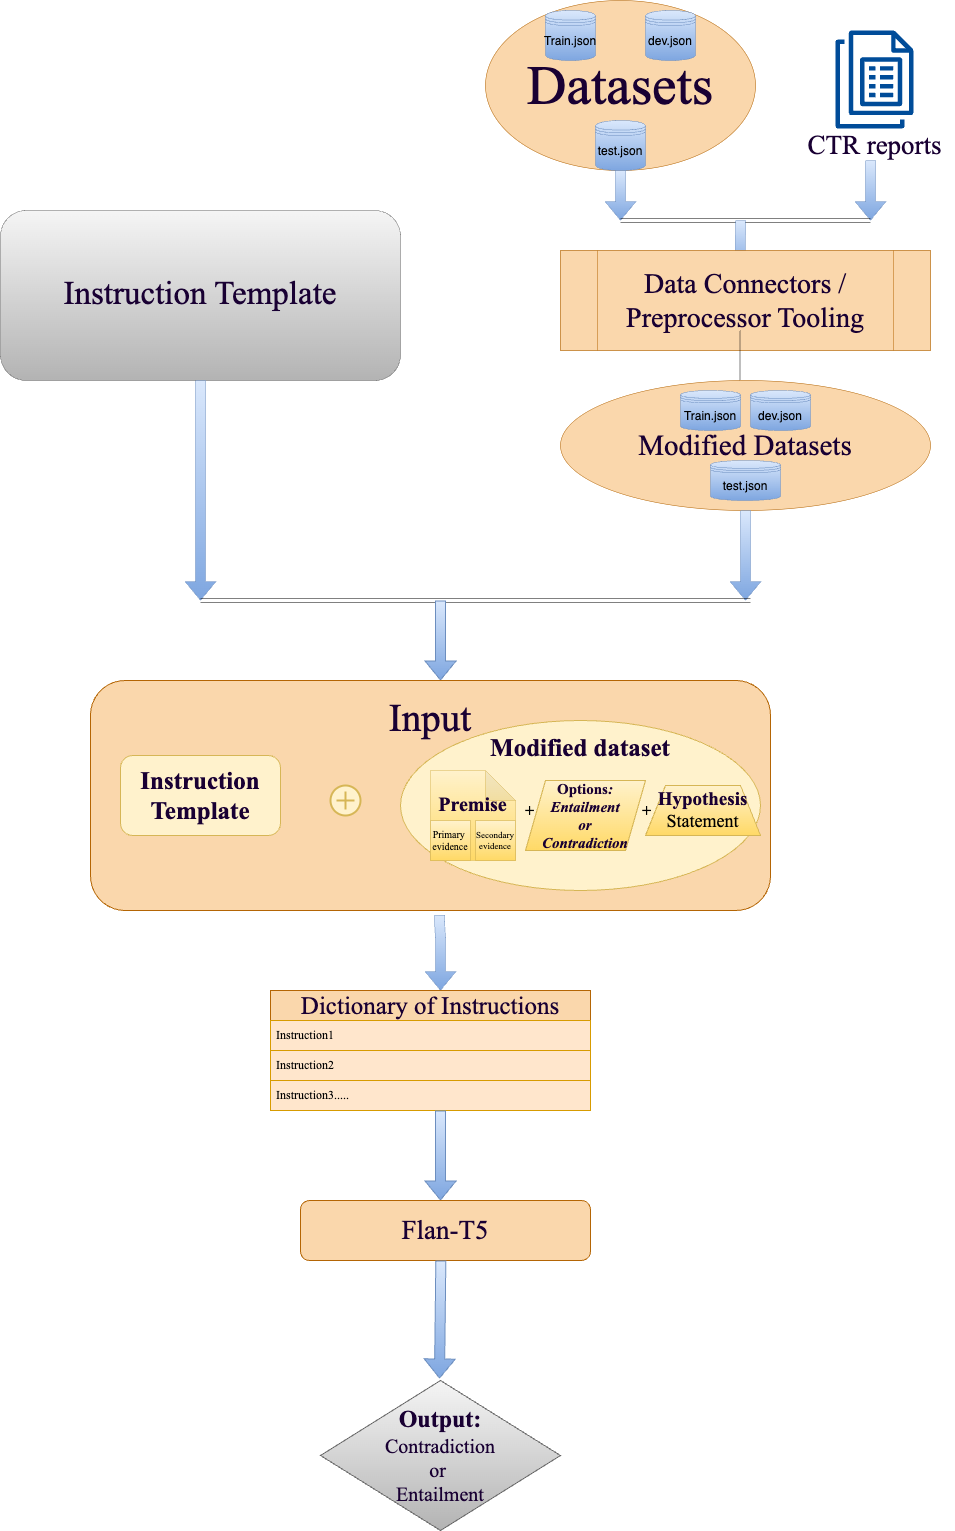

The diagram above was exported from draw.io. Its source (the exported page's mxGraphModel, read from the mxfile embedded in the PNG):
<mxGraphModel dx="1734" dy="1860" grid="1" gridSize="10" guides="1" tooltips="1" connect="1" arrows="1" fold="1" page="0" pageScale="1" pageWidth="827" pageHeight="1169" math="0" shadow="0">
  <root>
    <mxCell id="0" />
    <mxCell id="1" parent="0" />
    <mxCell id="Nw33QKFikzKSvVULhmNI-1" value="&lt;div&gt;&lt;font size=&quot;1&quot; color=&quot;#190033&quot;&gt;&lt;span style=&quot;font-size: 55px;&quot;&gt;Datasets&lt;/span&gt;&lt;/font&gt;&lt;/div&gt;" style="ellipse;whiteSpace=wrap;html=1;strokeWidth=0.5;fillColor=#fad7ac;strokeColor=#b46504;fontFamily=Times New Roman;" parent="1" vertex="1">
      <mxGeometry x="365" y="200" width="270" height="170" as="geometry" />
    </mxCell>
    <mxCell id="Nw33QKFikzKSvVULhmNI-2" value="Train.json" style="shape=datastore;whiteSpace=wrap;html=1;strokeWidth=0.5;fillColor=#dae8fc;strokeColor=#6c8ebf;gradientColor=#7ea6e0;" parent="1" vertex="1">
      <mxGeometry x="425" y="210" width="50" height="50" as="geometry" />
    </mxCell>
    <mxCell id="Nw33QKFikzKSvVULhmNI-3" value="dev.json" style="shape=datastore;whiteSpace=wrap;html=1;strokeWidth=0.5;fillColor=#dae8fc;gradientColor=#7ea6e0;strokeColor=#6c8ebf;" parent="1" vertex="1">
      <mxGeometry x="525" y="210" width="50" height="50" as="geometry" />
    </mxCell>
    <mxCell id="Nw33QKFikzKSvVULhmNI-4" value="test.json" style="shape=datastore;whiteSpace=wrap;html=1;strokeWidth=0.5;fillColor=#dae8fc;gradientColor=#7ea6e0;strokeColor=#6c8ebf;" parent="1" vertex="1">
      <mxGeometry x="475" y="320" width="50" height="50" as="geometry" />
    </mxCell>
    <mxCell id="Nw33QKFikzKSvVULhmNI-5" value="" style="sketch=0;outlineConnect=0;fontColor=#232F3E;gradientColor=none;fillColor=#004C99;strokeColor=none;dashed=0;verticalLabelPosition=bottom;verticalAlign=top;align=center;html=1;fontSize=12;fontStyle=0;aspect=fixed;pointerEvents=1;shape=mxgraph.aws4.quicksight_paginated_reports;strokeWidth=0.2;" parent="1" vertex="1">
      <mxGeometry x="715" y="230" width="77.9" height="98" as="geometry" />
    </mxCell>
    <mxCell id="Nw33QKFikzKSvVULhmNI-6" value="&lt;font color=&quot;#190033&quot; style=&quot;font-size: 27px;&quot;&gt;CTR reports&lt;/font&gt;" style="text;html=1;align=center;verticalAlign=middle;resizable=0;points=[];autosize=1;strokeColor=none;fillColor=none;fontFamily=Times New Roman;fontSize=27;" parent="1" vertex="1">
      <mxGeometry x="673.95" y="320" width="160" height="50" as="geometry" />
    </mxCell>
    <mxCell id="Nw33QKFikzKSvVULhmNI-8" value="" style="endArrow=none;html=1;rounded=0;entryX=0.5;entryY=1;entryDx=0;entryDy=0;strokeWidth=0.5;shape=flexArrow;startArrow=block;fillColor=#dae8fc;gradientColor=#7ea6e0;strokeColor=#6c8ebf;" parent="1" target="Nw33QKFikzKSvVULhmNI-1" edge="1">
      <mxGeometry width="50" height="50" relative="1" as="geometry">
        <mxPoint x="500" y="420" as="sourcePoint" />
        <mxPoint x="510" y="390" as="targetPoint" />
      </mxGeometry>
    </mxCell>
    <mxCell id="Nw33QKFikzKSvVULhmNI-9" value="" style="endArrow=none;html=1;rounded=0;strokeWidth=0.5;fillColor=#dae8fc;gradientColor=#7ea6e0;strokeColor=#6c8ebf;shape=flexArrow;startArrow=block;" parent="1" edge="1">
      <mxGeometry width="50" height="50" relative="1" as="geometry">
        <mxPoint x="750" y="420" as="sourcePoint" />
        <mxPoint x="750" y="360" as="targetPoint" />
      </mxGeometry>
    </mxCell>
    <mxCell id="Nw33QKFikzKSvVULhmNI-10" value="" style="endArrow=none;html=1;rounded=0;strokeWidth=0.5;shape=link;" parent="1" edge="1">
      <mxGeometry width="50" height="50" relative="1" as="geometry">
        <mxPoint x="500" y="420" as="sourcePoint" />
        <mxPoint x="750" y="420" as="targetPoint" />
      </mxGeometry>
    </mxCell>
    <mxCell id="Nw33QKFikzKSvVULhmNI-11" value="" style="endArrow=none;html=1;rounded=0;strokeWidth=0.5;shape=flexArrow;startArrow=block;fillColor=#dae8fc;gradientColor=#7ea6e0;strokeColor=#6c8ebf;" parent="1" edge="1">
      <mxGeometry width="50" height="50" relative="1" as="geometry">
        <mxPoint x="619.58" y="470" as="sourcePoint" />
        <mxPoint x="620" y="420" as="targetPoint" />
      </mxGeometry>
    </mxCell>
    <mxCell id="Nw33QKFikzKSvVULhmNI-12" value="&lt;font size=&quot;1&quot; color=&quot;#190033&quot;&gt;&lt;span style=&quot;font-size: 28px;&quot;&gt;Data Connectors / Preprocessor Tooling&lt;/span&gt;&lt;/font&gt;" style="shape=process;whiteSpace=wrap;html=1;backgroundOutline=1;strokeWidth=0.5;fillColor=#fad7ac;strokeColor=#b46504;fontFamily=Times New Roman;" parent="1" vertex="1">
      <mxGeometry x="440" y="450" width="370" height="100" as="geometry" />
    </mxCell>
    <mxCell id="Nw33QKFikzKSvVULhmNI-13" value="" style="endArrow=none;html=1;rounded=0;strokeWidth=0.5;" parent="1" edge="1">
      <mxGeometry width="50" height="50" relative="1" as="geometry">
        <mxPoint x="619.58" y="580" as="sourcePoint" />
        <mxPoint x="619.58" y="530" as="targetPoint" />
      </mxGeometry>
    </mxCell>
    <mxCell id="Nw33QKFikzKSvVULhmNI-14" value="&lt;div&gt;&lt;font color=&quot;#190033&quot; size=&quot;1&quot;&gt;&lt;span style=&quot;font-size: 29px;&quot;&gt;Modified Datasets&lt;/span&gt;&lt;/font&gt;&lt;/div&gt;" style="ellipse;whiteSpace=wrap;html=1;strokeWidth=0.5;fillColor=#fad7ac;strokeColor=#b46504;fontFamily=Times New Roman;" parent="1" vertex="1">
      <mxGeometry x="440" y="580" width="370" height="130" as="geometry" />
    </mxCell>
    <mxCell id="Nw33QKFikzKSvVULhmNI-15" value="Train.json" style="shape=datastore;whiteSpace=wrap;html=1;strokeWidth=0.5;fillColor=#dae8fc;gradientColor=#7ea6e0;strokeColor=#6c8ebf;" parent="1" vertex="1">
      <mxGeometry x="560" y="590" width="60" height="40" as="geometry" />
    </mxCell>
    <mxCell id="Nw33QKFikzKSvVULhmNI-16" value="dev.json" style="shape=datastore;whiteSpace=wrap;html=1;strokeWidth=0.5;fillColor=#dae8fc;gradientColor=#7ea6e0;strokeColor=#6c8ebf;" parent="1" vertex="1">
      <mxGeometry x="630" y="590" width="60" height="40" as="geometry" />
    </mxCell>
    <mxCell id="Nw33QKFikzKSvVULhmNI-17" value="test.json" style="shape=datastore;whiteSpace=wrap;html=1;strokeWidth=0.5;fillColor=#dae8fc;gradientColor=#7ea6e0;strokeColor=#6c8ebf;" parent="1" vertex="1">
      <mxGeometry x="590" y="660" width="70" height="40" as="geometry" />
    </mxCell>
    <mxCell id="Nw33QKFikzKSvVULhmNI-18" value="&lt;h3 style=&quot;line-height: 0%;&quot;&gt;&lt;font style=&quot;font-size: 33px; font-weight: normal;&quot; color=&quot;#190033&quot;&gt;Instruction Template&lt;/font&gt;&lt;/h3&gt;" style="rounded=1;whiteSpace=wrap;html=1;align=center;strokeWidth=0.5;fillColor=#f5f5f5;strokeColor=#666666;gradientColor=#b3b3b3;fontFamily=Times New Roman;" parent="1" vertex="1">
      <mxGeometry x="-120" y="410" width="400" height="170" as="geometry" />
    </mxCell>
    <mxCell id="Nw33QKFikzKSvVULhmNI-26" value="" style="endArrow=none;html=1;rounded=0;entryX=0.5;entryY=1;entryDx=0;entryDy=0;strokeWidth=0.5;shape=flexArrow;startArrow=block;fillColor=#dae8fc;gradientColor=#7ea6e0;strokeColor=#6c8ebf;" parent="1" target="Nw33QKFikzKSvVULhmNI-18" edge="1">
      <mxGeometry width="50" height="50" relative="1" as="geometry">
        <mxPoint x="80" y="800" as="sourcePoint" />
        <mxPoint x="80" y="610" as="targetPoint" />
      </mxGeometry>
    </mxCell>
    <mxCell id="Nw33QKFikzKSvVULhmNI-27" value="" style="endArrow=none;html=1;rounded=0;entryX=0.5;entryY=1;entryDx=0;entryDy=0;strokeWidth=0.5;shape=flexArrow;startArrow=block;fillColor=#dae8fc;gradientColor=#7ea6e0;strokeColor=#6c8ebf;" parent="1" target="Nw33QKFikzKSvVULhmNI-14" edge="1">
      <mxGeometry width="50" height="50" relative="1" as="geometry">
        <mxPoint x="625" y="800" as="sourcePoint" />
        <mxPoint x="320" y="650" as="targetPoint" />
      </mxGeometry>
    </mxCell>
    <mxCell id="Nw33QKFikzKSvVULhmNI-28" value="" style="endArrow=none;html=1;rounded=0;strokeWidth=0.5;shape=link;" parent="1" edge="1">
      <mxGeometry width="50" height="50" relative="1" as="geometry">
        <mxPoint x="80" y="800" as="sourcePoint" />
        <mxPoint x="630" y="800" as="targetPoint" />
      </mxGeometry>
    </mxCell>
    <mxCell id="Nw33QKFikzKSvVULhmNI-31" value="" style="endArrow=none;html=1;rounded=0;fillColor=#dae8fc;gradientColor=#7ea6e0;strokeColor=#6c8ebf;shape=flexArrow;startArrow=block;" parent="1" edge="1">
      <mxGeometry width="50" height="50" relative="1" as="geometry">
        <mxPoint x="320" y="880" as="sourcePoint" />
        <mxPoint x="320" y="800" as="targetPoint" />
      </mxGeometry>
    </mxCell>
    <mxCell id="Nw33QKFikzKSvVULhmNI-32" value="&lt;p style=&quot;line-height: 425%;&quot;&gt;&lt;font style=&quot;font-size: 39px;&quot; color=&quot;#190033&quot;&gt;Input&lt;/font&gt;&lt;/p&gt;&lt;p style=&quot;line-height: 425%;&quot;&gt;&lt;font style=&quot;font-size: 39px;&quot; color=&quot;#190033&quot;&gt;&lt;br&gt;&lt;/font&gt;&lt;/p&gt;&lt;p style=&quot;line-height: 425%;&quot;&gt;&lt;font style=&quot;font-size: 39px;&quot;&gt;&lt;br&gt;&lt;/font&gt;&lt;/p&gt;" style="rounded=1;whiteSpace=wrap;html=1;fillColor=#fad7ac;strokeColor=#b46504;fontFamily=Times New Roman;" parent="1" vertex="1">
      <mxGeometry x="-30" y="880" width="680" height="230" as="geometry" />
    </mxCell>
    <mxCell id="Nw33QKFikzKSvVULhmNI-33" value="&lt;div&gt;&lt;b style=&quot;&quot;&gt;&lt;font style=&quot;font-size: 25px;&quot; color=&quot;#190033&quot;&gt;Modified dataset&lt;/font&gt;&lt;/b&gt;&lt;br&gt;&lt;/div&gt;&lt;div&gt;&lt;b style=&quot;font-size: 16px;&quot;&gt;&lt;br&gt;&lt;/b&gt;&lt;/div&gt;&lt;div&gt;&lt;b style=&quot;font-size: 16px;&quot;&gt;&lt;br&gt;&lt;/b&gt;&lt;/div&gt;&lt;div&gt;&lt;b style=&quot;font-size: 16px;&quot;&gt;&amp;nbsp; &amp;nbsp; + &amp;nbsp; &amp;nbsp; &amp;nbsp; &amp;nbsp; &amp;nbsp; &amp;nbsp; &amp;nbsp; &amp;nbsp; &amp;nbsp; &amp;nbsp; &amp;nbsp; &amp;nbsp; &amp;nbsp; +&lt;/b&gt;&lt;br&gt;&lt;/div&gt;&lt;div&gt;&lt;div&gt;&lt;div&gt;&lt;div style=&quot;font-size: 16px;&quot;&gt;&lt;div&gt;&lt;div&gt;&lt;font style=&quot;font-size: 16px;&quot;&gt;&lt;b&gt;&lt;br&gt;&lt;/b&gt;&lt;/font&gt;&lt;/div&gt;&lt;div&gt;&lt;font style=&quot;font-size: 16px;&quot;&gt;&lt;b&gt;&lt;br&gt;&lt;/b&gt;&lt;/font&gt;&lt;div&gt;&lt;br&gt;&lt;/div&gt;&lt;/div&gt;&lt;/div&gt;&lt;/div&gt;&lt;/div&gt;&lt;/div&gt;&lt;/div&gt;" style="ellipse;whiteSpace=wrap;html=1;fillColor=#fff2cc;strokeColor=#d6b656;fontFamily=Times New Roman;" parent="1" vertex="1">
      <mxGeometry x="280" y="920" width="360" height="170" as="geometry" />
    </mxCell>
    <mxCell id="Nw33QKFikzKSvVULhmNI-34" value="" style="html=1;verticalLabelPosition=bottom;align=center;labelBackgroundColor=#ffffff;verticalAlign=top;strokeWidth=2;strokeColor=#d6b656;shadow=0;dashed=0;shape=mxgraph.ios7.icons.add;fillColor=#fff2cc;" parent="1" vertex="1">
      <mxGeometry x="210" y="985" width="30" height="30" as="geometry" />
    </mxCell>
    <mxCell id="Nw33QKFikzKSvVULhmNI-35" value="&lt;font size=&quot;1&quot; color=&quot;#190033&quot;&gt;&lt;b style=&quot;font-size: 25px;&quot;&gt;Instruction Template&lt;/b&gt;&lt;/font&gt;" style="rounded=1;whiteSpace=wrap;html=1;fillColor=#fff2cc;strokeColor=#d6b656;fontFamily=Times New Roman;" parent="1" vertex="1">
      <mxGeometry y="955" width="160" height="80" as="geometry" />
    </mxCell>
    <mxCell id="Nw33QKFikzKSvVULhmNI-37" value="&lt;div style=&quot;font-size: 20px;&quot;&gt;&lt;font style=&quot;font-size: 20px;&quot; color=&quot;#190033&quot;&gt;&lt;b&gt;Premise&lt;/b&gt;&lt;/font&gt;&lt;/div&gt;&lt;div style=&quot;font-size: 20px;&quot;&gt;&lt;br&gt;&lt;/div&gt;" style="shape=note;whiteSpace=wrap;html=1;backgroundOutline=1;darkOpacity=0.05;strokeWidth=0.5;fillColor=#fff2cc;gradientColor=#ffd966;strokeColor=#d6b656;fontFamily=Times New Roman;" parent="1" vertex="1">
      <mxGeometry x="310" y="970" width="85" height="90" as="geometry" />
    </mxCell>
    <mxCell id="Nw33QKFikzKSvVULhmNI-38" value="&lt;pre style=&quot;font-size: 10px;&quot;&gt;&lt;font style=&quot;font-size: 10px;&quot; face=&quot;Times New Roman&quot;&gt;&lt;font style=&quot;font-size: 10px;&quot;&gt;Primary&amp;nbsp;&lt;br&gt;&lt;/font&gt;&lt;font style=&quot;font-size: 10px;&quot;&gt;evidence&lt;/font&gt;&lt;/font&gt;&lt;/pre&gt;" style="whiteSpace=wrap;html=1;aspect=fixed;strokeWidth=0.5;fillColor=#fff2cc;gradientColor=#ffd966;strokeColor=#d6b656;" parent="1" vertex="1">
      <mxGeometry x="310" y="1020" width="40" height="40" as="geometry" />
    </mxCell>
    <mxCell id="Nw33QKFikzKSvVULhmNI-39" value="&lt;pre style=&quot;font-size: 9px;&quot;&gt;&lt;font face=&quot;Times New Roman&quot; style=&quot;font-size: 9px;&quot;&gt;Secondary&lt;br&gt;&lt;/font&gt;&lt;font face=&quot;IoyV5gdp_wcgb2mi-JgI&quot; style=&quot;font-size: 9px;&quot;&gt;evidence&lt;/font&gt;&lt;/pre&gt;" style="whiteSpace=wrap;html=1;aspect=fixed;strokeWidth=0.5;fillColor=#fff2cc;gradientColor=#ffd966;strokeColor=#d6b656;" parent="1" vertex="1">
      <mxGeometry x="355" y="1020" width="40" height="40" as="geometry" />
    </mxCell>
    <mxCell id="Nw33QKFikzKSvVULhmNI-46" value="&lt;font style=&quot;font-size: 15px;&quot; color=&quot;#190033&quot;&gt;&lt;b&gt;Options&lt;span style=&quot;text-align: start; font-style: italic;&quot;&gt;:&lt;/span&gt;&lt;/b&gt;&lt;/font&gt;&lt;div style=&quot;font-size: 15px;&quot;&gt;&lt;span style=&quot;text-align: start; font-style: italic;&quot;&gt;&lt;font style=&quot;font-size: 15px;&quot; color=&quot;#190033&quot;&gt;&lt;b&gt;Entailment&lt;/b&gt;&lt;/font&gt;&lt;/span&gt;&lt;/div&gt;&lt;div style=&quot;font-size: 15px;&quot;&gt;&lt;span style=&quot;text-align: start; font-style: italic;&quot;&gt;&lt;font style=&quot;font-size: 15px;&quot; color=&quot;#190033&quot;&gt;&lt;b&gt;or&lt;/b&gt;&lt;/font&gt;&lt;/span&gt;&lt;/div&gt;&lt;div style=&quot;font-size: 15px;&quot;&gt;&lt;span style=&quot;font-style: italic; text-align: start;&quot;&gt;&lt;font style=&quot;font-size: 15px;&quot; color=&quot;#190033&quot;&gt;&lt;b&gt;Contradiction&lt;/b&gt;&lt;/font&gt;&lt;/span&gt;&lt;/div&gt;" style="shape=parallelogram;perimeter=parallelogramPerimeter;whiteSpace=wrap;html=1;fixedSize=1;fillColor=#fff2cc;gradientColor=#ffd966;strokeColor=#d6b656;fontFamily=Times New Roman;" parent="1" vertex="1">
      <mxGeometry x="405" y="980" width="120" height="70" as="geometry" />
    </mxCell>
    <mxCell id="Nw33QKFikzKSvVULhmNI-47" value="&lt;div&gt;&lt;b style=&quot;color: rgb(25, 0, 51); font-size: 19px;&quot;&gt;Hypothesis&lt;/b&gt;&lt;br&gt;&lt;/div&gt;&lt;div&gt;&lt;div&gt;&lt;font style=&quot;font-size: 18px;&quot;&gt;Statement&lt;/font&gt;&lt;/div&gt;&lt;/div&gt;" style="shape=trapezoid;perimeter=trapezoidPerimeter;whiteSpace=wrap;html=1;fixedSize=1;fillColor=#fff2cc;gradientColor=#ffd966;strokeColor=#d6b656;fontFamily=Times New Roman;" parent="1" vertex="1">
      <mxGeometry x="525" y="985" width="115" height="50" as="geometry" />
    </mxCell>
    <mxCell id="Nw33QKFikzKSvVULhmNI-51" value="" style="endArrow=none;html=1;rounded=0;entryX=0.513;entryY=1.02;entryDx=0;entryDy=0;entryPerimeter=0;strokeWidth=0.5;shape=flexArrow;startArrow=block;fillColor=#dae8fc;gradientColor=#7ea6e0;strokeColor=#6c8ebf;" parent="1" target="Nw33QKFikzKSvVULhmNI-32" edge="1">
      <mxGeometry width="50" height="50" relative="1" as="geometry">
        <mxPoint x="320" y="1190" as="sourcePoint" />
        <mxPoint x="320" y="1120" as="targetPoint" />
        <Array as="points">
          <mxPoint x="320" y="1140" />
        </Array>
      </mxGeometry>
    </mxCell>
    <mxCell id="Nw33QKFikzKSvVULhmNI-54" value="&lt;font style=&quot;font-size: 25px;&quot; color=&quot;#190033&quot;&gt;Dictionary of Instructions&lt;/font&gt;" style="swimlane;fontStyle=0;childLayout=stackLayout;horizontal=1;startSize=30;horizontalStack=0;resizeParent=1;resizeParentMax=0;resizeLast=0;collapsible=1;marginBottom=0;whiteSpace=wrap;html=1;fillColor=#fad7ac;strokeColor=#b46504;fontFamily=Times New Roman;" parent="1" vertex="1">
      <mxGeometry x="150" y="1190" width="320" height="120" as="geometry" />
    </mxCell>
    <mxCell id="Nw33QKFikzKSvVULhmNI-55" value="Instruction1" style="text;strokeColor=#d79b00;fillColor=#ffe6cc;align=left;verticalAlign=middle;spacingLeft=4;spacingRight=4;overflow=hidden;points=[[0,0.5],[1,0.5]];portConstraint=eastwest;rotatable=0;whiteSpace=wrap;html=1;fontFamily=Times New Roman;" parent="Nw33QKFikzKSvVULhmNI-54" vertex="1">
      <mxGeometry y="30" width="320" height="30" as="geometry" />
    </mxCell>
    <mxCell id="Nw33QKFikzKSvVULhmNI-56" value="Instruction2" style="text;strokeColor=#d79b00;fillColor=#ffe6cc;align=left;verticalAlign=middle;spacingLeft=4;spacingRight=4;overflow=hidden;points=[[0,0.5],[1,0.5]];portConstraint=eastwest;rotatable=0;whiteSpace=wrap;html=1;fontFamily=Times New Roman;" parent="Nw33QKFikzKSvVULhmNI-54" vertex="1">
      <mxGeometry y="60" width="320" height="30" as="geometry" />
    </mxCell>
    <mxCell id="Nw33QKFikzKSvVULhmNI-57" value="Instruction3....." style="text;strokeColor=#d79b00;fillColor=#ffe6cc;align=left;verticalAlign=middle;spacingLeft=4;spacingRight=4;overflow=hidden;points=[[0,0.5],[1,0.5]];portConstraint=eastwest;rotatable=0;whiteSpace=wrap;html=1;fontFamily=Times New Roman;" parent="Nw33QKFikzKSvVULhmNI-54" vertex="1">
      <mxGeometry y="90" width="320" height="30" as="geometry" />
    </mxCell>
    <mxCell id="Nw33QKFikzKSvVULhmNI-59" value="" style="endArrow=none;html=1;rounded=0;shape=flexArrow;startArrow=block;fillColor=#dae8fc;gradientColor=#7ea6e0;strokeColor=#6c8ebf;" parent="1" edge="1">
      <mxGeometry width="50" height="50" relative="1" as="geometry">
        <mxPoint x="320" y="1400" as="sourcePoint" />
        <mxPoint x="320" y="1310" as="targetPoint" />
      </mxGeometry>
    </mxCell>
    <mxCell id="Nw33QKFikzKSvVULhmNI-63" value="&lt;font style=&quot;font-size: 27px;&quot; color=&quot;#190033&quot;&gt;Flan-T5&lt;/font&gt;" style="rounded=1;whiteSpace=wrap;html=1;fillColor=#fad7ac;strokeColor=#b46504;fontFamily=Times New Roman;" parent="1" vertex="1">
      <mxGeometry x="180" y="1400" width="290" height="60" as="geometry" />
    </mxCell>
    <mxCell id="Nw33QKFikzKSvVULhmNI-77" value="" style="endArrow=none;html=1;rounded=0;entryX=0.507;entryY=1.04;entryDx=0;entryDy=0;entryPerimeter=0;shape=flexArrow;startArrow=block;fillColor=#dae8fc;gradientColor=#7ea6e0;strokeColor=#6c8ebf;" parent="1" edge="1">
      <mxGeometry width="50" height="50" relative="1" as="geometry">
        <mxPoint x="319" y="1578" as="sourcePoint" />
        <mxPoint x="320.3299999999999" y="1460" as="targetPoint" />
      </mxGeometry>
    </mxCell>
    <mxCell id="Nw33QKFikzKSvVULhmNI-78" value="&lt;b style=&quot;font-size: 24px;&quot;&gt;&lt;font style=&quot;font-size: 24px;&quot; color=&quot;#190033&quot;&gt;Output:&lt;/font&gt;&lt;/b&gt;&lt;div style=&quot;font-size: 20px;&quot;&gt;&lt;font style=&quot;font-size: 20px;&quot; color=&quot;#190033&quot;&gt;Contradiction&lt;/font&gt;&lt;/div&gt;&lt;div style=&quot;font-size: 20px;&quot;&gt;&lt;font style=&quot;font-size: 20px;&quot; color=&quot;#190033&quot;&gt;or&amp;nbsp;&lt;/font&gt;&lt;/div&gt;&lt;div style=&quot;font-size: 20px;&quot;&gt;&lt;font style=&quot;font-size: 20px;&quot; color=&quot;#190033&quot;&gt;Entailment&lt;/font&gt;&lt;/div&gt;" style="rhombus;whiteSpace=wrap;html=1;fillColor=#f5f5f5;strokeColor=#666666;gradientColor=#b3b3b3;fontFamily=Times New Roman;" parent="1" vertex="1">
      <mxGeometry x="200" y="1580" width="240" height="150" as="geometry" />
    </mxCell>
  </root>
</mxGraphModel>